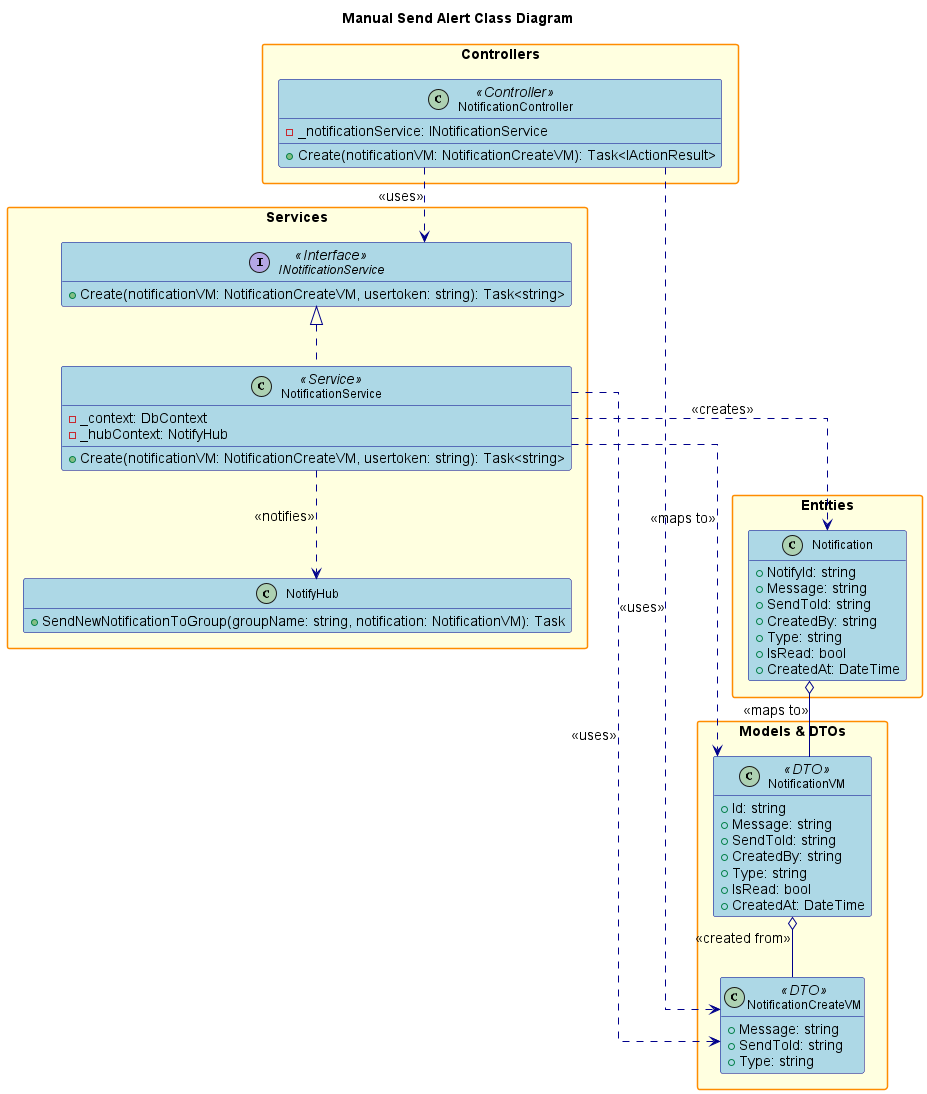

The diagram above was rendered by PlantUML. Its source (embedded in the PNG):
@startuml
' Class Diagram for Manual Send Alert (Notification) Feature

title Manual Send Alert Class Diagram

hide empty members
skinparam packageStyle rectangle
skinparam linetype ortho
skinparam defaultFontSize 14
skinparam defaultFontName Arial
skinparam classFontSize 12
skinparam classFontName Arial
skinparam noteFontSize 11
skinparam noteFontName Arial

skinparam class {
    BackgroundColor LightBlue
    BorderColor DarkBlue
    ArrowColor DarkBlue
    FontSize 12
}

skinparam package {
    BackgroundColor LightYellow
    BorderColor DarkOrange
    FontSize 14
    FontStyle bold
}

skinparam interface {
    BackgroundColor LightGreen
    BorderColor DarkGreen
    FontSize 12
}

skinparam enum {
    BackgroundColor LightCyan
    BorderColor DarkCyan
    FontSize 12
}

package "Controllers" {
    class NotificationController <<Controller>> {
        - _notificationService: INotificationService
        + Create(notificationVM: NotificationCreateVM): Task<IActionResult>
    }
}

package "Services" {
    interface INotificationService <<Interface>> {
        + Create(notificationVM: NotificationCreateVM, usertoken: string): Task<string>
    }
    class NotificationService <<Service>> {
        - _context: DbContext
        - _hubContext: NotifyHub
        + Create(notificationVM: NotificationCreateVM, usertoken: string): Task<string>
    }
    class NotifyHub {
        + SendNewNotificationToGroup(groupName: string, notification: NotificationVM): Task
    }
}

package "Models & DTOs" {
    class NotificationCreateVM <<DTO>> {
        + Message: string
        + SendToId: string
        + Type: string
    }
    class NotificationVM <<DTO>> {
        + Id: string
        + Message: string
        + SendToId: string
        + CreatedBy: string
        + Type: string
        + IsRead: bool
        + CreatedAt: DateTime
    }
}

package "Entities" {
    class Notification {
        + NotifyId: string
        + Message: string
        + SendToId: string
        + CreatedBy: string
        + Type: string
        + IsRead: bool
        + CreatedAt: DateTime
    }
}

' Relationships
NotificationController ..> INotificationService : <<uses>>
NotificationController ..> NotificationCreateVM : <<uses>>
INotificationService <|.. NotificationService
NotificationService ..> Notification : <<creates>>
NotificationService ..> NotifyHub : <<notifies>>
NotificationService ..> NotificationCreateVM : <<uses>>
NotificationService ..> NotificationVM : <<maps to>>
Notification o-- NotificationVM : <<maps to>>
NotificationVM o-- NotificationCreateVM : <<created from>>

@enduml